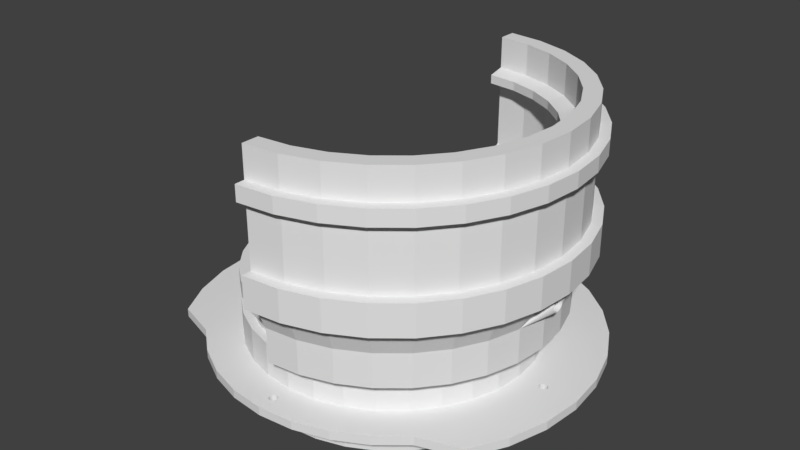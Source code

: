 # Source: tube-mount-disk.blend  (saved by Blender 2.77.0; exported with 4.5.12 LTS)
import bpy
from mathutils import Matrix  # noqa: F401  (used for matrix-valued properties, if any)

bpy.ops.wm.read_factory_settings(use_empty=True)
scene = bpy.context.scene
scene.name = 'Scene'

# ---- collections
col_collection_1 = bpy.data.collections.new('Collection 1'); scene.collection.children.link(col_collection_1)

# ---- world
world_world = bpy.data.worlds.new('World'); scene.world = world_world
world_world.color = (0.05088, 0.05088, 0.05088)
world_world.use_sun_shadow = False
world_world.sun_shadow_jitter_overblur = 0.0
world_world.cycles.sampling_method = 'MANUAL'

# ---- meshes
me_circle_001 = bpy.data.meshes.new('Circle.001')
me_circle_001.from_pydata([(0.0, 2.022, 1.125), (6.588e-07, -2.022, 1.125), (0.3944, -1.983, 1.125), (0.7737, -1.868, 1.125), (1.123, -1.681, 1.125), (1.43, -1.43, 1.125), (1.681, -1.123, 1.125), (1.868, -0.7737, 1.125), (1.983, -0.3944, 1.125), (2.022, 1.952e-06, 1.125), (1.983, 0.3944, 1.125), (1.868, 0.7737, 1.125), (1.681, 1.123, 1.125), (1.43, 1.43, 1.125), (1.123, 1.681, 1.125), (0.7737, 1.868, 1.125), (0.3944, 1.983, 1.125), (0.0, 2.446, 1.125), (7.969e-07, -2.446, 1.125), (0.4771, -2.399, 1.125), (0.936, -2.26, 1.125), (1.359, -2.034, 1.125), (1.729, -1.729, 1.125), (2.034, -1.359, 1.125), (2.26, -0.936, 1.125), (2.399, -0.4771, 1.125), (2.446, 2.362e-06, 1.125), (2.399, 0.4772, 1.125), (2.26, 0.936, 1.125), (2.034, 1.359, 1.125), (1.729, 1.729, 1.125), (1.359, 2.034, 1.125), (0.936, 2.26, 1.125), (0.4771, 2.399, 1.125), (0.4238, 2.13, 1.125), (0.0, 2.172, 1.125), (0.8312, -2.007, 1.125), (1.207, -1.806, 1.125), (1.536, -1.536, 1.125), (1.806, -1.207, 1.125), (2.007, -0.8312, 1.125), (2.13, -0.4238, 1.125), (2.172, 2.097e-06, 1.125), (2.13, 0.4238, 1.125), (2.007, 0.8312, 1.125), (1.806, 1.207, 1.125), (1.536, 1.536, 1.125), (1.207, 1.806, 1.125), (7.078e-07, -2.172, 1.125), (0.8312, 2.007, 1.125), (0.4238, -2.13, 1.125), (0.0, 2.022, 0.9447), (6.588e-07, -2.022, 0.9447), (0.3944, -1.983, 0.9447), (0.7737, -1.868, 0.9447), (1.123, -1.681, 0.9447), (1.43, -1.43, 0.9447), (1.681, -1.123, 0.9447), (1.868, -0.7737, 0.9447), (1.983, -0.3944, 0.9447), (2.022, 1.952e-06, 0.9447), (1.983, 0.3944, 0.9447), (1.868, 0.7737, 0.9447), (1.681, 1.123, 0.9447), (1.43, 1.43, 0.9447), (1.123, 1.681, 0.9447), (0.7737, 1.868, 0.9447), (0.3944, 1.983, 0.9447), (0.0, 2.446, 0.9447), (7.969e-07, -2.446, 0.9447), (0.4771, -2.399, 0.9447), (0.936, -2.26, 0.9447), (1.359, -2.034, 0.9447), (1.729, -1.729, 0.9447), (2.034, -1.359, 0.9447), (2.26, -0.936, 0.9447), (2.399, -0.4771, 0.9447), (2.446, 2.362e-06, 0.9447), (2.399, 0.4772, 0.9447), (2.26, 0.936, 0.9447), (2.034, 1.359, 0.9447), (1.729, 1.729, 0.9447), (1.359, 2.034, 0.9447), (0.936, 2.26, 0.9447), (0.4771, 2.399, 0.9447), (0.4146, 2.084, 0.9447), (0.0, 2.125, 0.9447), (0.8132, -1.963, 0.9447), (1.181, -1.767, 0.9447), (1.503, -1.503, 0.9447), (1.767, -1.181, 0.9447), (1.963, -0.8132, 0.9447), (2.084, -0.4146, 0.9447), (2.125, 2.052e-06, 0.9447), (2.084, 0.4146, 0.9447), (1.963, 0.8132, 0.9447), (1.767, 1.181, 0.9447), (1.503, 1.503, 0.9447), (1.181, 1.767, 0.9447), (6.924e-07, -2.125, 0.9447), (0.8132, 1.963, 0.9447), (0.4146, -2.084, 0.9447), (0.0, 2.446, 1.445), (7.969e-07, -2.446, 1.445), (0.4771, -2.399, 1.445), (0.936, -2.26, 1.445), (1.359, -2.034, 1.445), (1.729, -1.729, 1.445), (2.034, -1.359, 1.445), (2.26, -0.936, 1.445), (2.399, -0.4771, 1.445), (2.446, 2.362e-06, 1.445), (2.399, 0.4772, 1.445), (2.26, 0.936, 1.445), (2.034, 1.359, 1.445), (1.729, 1.729, 1.445), (1.359, 2.034, 1.445), (0.936, 2.26, 1.445), (0.4771, 2.399, 1.445), (0.4238, 2.13, 1.445), (0.0, 2.172, 1.445), (0.8312, -2.007, 1.445), (1.207, -1.806, 1.445), (1.536, -1.536, 1.445), (1.806, -1.207, 1.445), (2.007, -0.8312, 1.445), (2.13, -0.4238, 1.445), (2.172, 2.097e-06, 1.445), (2.13, 0.4238, 1.445), (2.007, 0.8312, 1.445), (1.806, 1.207, 1.445), (1.536, 1.536, 1.445), (1.207, 1.806, 1.445), (7.078e-07, -2.172, 1.445), (0.8312, 2.007, 1.445), (0.4238, -2.13, 1.445), (0.0, 2.625, 1.862), (8.553e-07, -2.625, 1.862), (0.5121, -2.575, 1.862), (1.005, -2.425, 1.862), (1.458, -2.183, 1.862), (1.856, -1.856, 1.862), (2.183, -1.458, 1.862), (2.425, -1.005, 1.862), (2.575, -0.5121, 1.862), (2.625, 2.535e-06, 1.862), (2.575, 0.5121, 1.862), (2.425, 1.005, 1.862), (2.183, 1.458, 1.862), (1.856, 1.856, 1.862), (1.458, 2.183, 1.862), (1.005, 2.425, 1.862), (0.5121, 2.575, 1.862), (0.3658, 1.839, 1.445), (-2.104e-08, 1.875, 1.445), (0.7175, -1.732, 1.445), (1.042, -1.559, 1.445), (1.326, -1.326, 1.445), (1.559, -1.042, 1.445), (1.732, -0.7175, 1.445), (1.839, -0.3658, 1.445), (1.875, 1.886e-06, 1.445), (1.839, 0.3658, 1.445), (1.732, 0.7175, 1.445), (1.559, 1.042, 1.445), (1.326, 1.326, 1.445), (1.042, 1.559, 1.445), (5.899e-07, -1.875, 1.445), (0.7175, 1.732, 1.445), (0.3658, -1.839, 1.445), (0.3658, 1.839, 1.862), (-2.104e-08, 1.875, 1.862), (0.7175, -1.732, 1.862), (1.042, -1.559, 1.862), (1.326, -1.326, 1.862), (1.559, -1.042, 1.862), (1.732, -0.7175, 1.862), (1.839, -0.3658, 1.862), (1.875, 1.886e-06, 1.862), (1.839, 0.3658, 1.862), (1.732, 0.7175, 1.862), (1.559, 1.042, 1.862), (1.326, 1.326, 1.862), (1.042, 1.559, 1.862), (5.899e-07, -1.875, 1.862), (0.7175, 1.732, 1.862), (0.3658, -1.839, 1.862), (0.4633, 2.329, 2.324), (1.408e-08, 2.375, 2.324), (0.9089, -2.194, 2.324), (1.319, -1.975, 2.324), (1.679, -1.679, 2.324), (1.975, -1.319, 2.324), (2.194, -0.9089, 2.324), (2.329, -0.4633, 2.324), (2.375, 2.218e-06, 2.324), (2.329, 0.4633, 2.324), (2.194, 0.9089, 2.324), (1.975, 1.319, 2.324), (1.679, 1.679, 2.324), (1.319, 1.975, 2.324), (7.88e-07, -2.375, 2.324), (0.9089, 2.194, 2.324), (0.4633, -2.329, 2.324), (0.0, 2.625, 2.324), (8.553e-07, -2.625, 2.324), (0.5121, -2.575, 2.324), (1.005, -2.425, 2.324), (1.458, -2.183, 2.324), (1.856, -1.856, 2.324), (2.183, -1.458, 2.324), (2.425, -1.005, 2.324), (2.575, -0.5121, 2.324), (2.625, 2.535e-06, 2.324), (2.575, 0.5121, 2.324), (2.425, 1.005, 2.324), (2.183, 1.458, 2.324), (1.856, 1.856, 2.324), (1.458, 2.183, 2.324), (1.005, 2.425, 2.324), (0.5121, 2.575, 2.324), (0.4633, 2.329, 3.273), (1.408e-08, 2.375, 3.273), (0.9089, -2.194, 3.273), (1.319, -1.975, 3.273), (1.679, -1.679, 3.273), (1.975, -1.319, 3.273), (2.194, -0.9089, 3.273), (2.329, -0.4633, 3.273), (2.375, 2.218e-06, 3.273), (2.329, 0.4633, 3.273), (2.194, 0.9089, 3.273), (1.975, 1.319, 3.273), (1.679, 1.679, 3.273), (1.319, 1.975, 3.273), (7.88e-07, -2.375, 3.273), (0.9089, 2.194, 3.273), (0.4633, -2.329, 3.273), (0.0, 2.625, 3.273), (8.345e-07, -2.625, 3.273), (0.5121, -2.575, 3.273), (1.005, -2.425, 3.273), (1.458, -2.183, 3.273), (1.856, -1.856, 3.273), (2.183, -1.458, 3.273), (2.425, -1.005, 3.273), (2.575, -0.5121, 3.273), (2.625, 2.535e-06, 3.273), (2.575, 0.5121, 3.273), (2.425, 1.005, 3.273), (2.183, 1.458, 3.273), (1.856, 1.856, 3.273), (1.458, 2.183, 3.273), (1.005, 2.425, 3.273), (0.5121, 2.575, 3.273), (0.4633, 2.329, 3.5), (1.408e-08, 2.375, 3.5), (0.9089, -2.194, 3.5), (1.319, -1.975, 3.5), (1.679, -1.679, 3.5), (1.975, -1.319, 3.5), (2.194, -0.9089, 3.5), (2.329, -0.4633, 3.5), (2.375, 2.218e-06, 3.5), (2.329, 0.4633, 3.5), (2.194, 0.9089, 3.5), (1.975, 1.319, 3.5), (1.679, 1.679, 3.5), (1.319, 1.975, 3.5), (7.88e-07, -2.375, 3.5), (0.9089, 2.194, 3.5), (0.4633, -2.329, 3.5), (0.0, 2.625, 3.5), (8.345e-07, -2.625, 3.5), (0.5121, -2.575, 3.5), (1.005, -2.425, 3.5), (1.458, -2.183, 3.5), (1.856, -1.856, 3.5), (2.183, -1.458, 3.5), (2.425, -1.005, 3.5), (2.575, -0.5121, 3.5), (2.625, 2.535e-06, 3.5), (2.575, 0.5121, 3.5), (2.425, 1.005, 3.5), (2.183, 1.458, 3.5), (1.856, 1.856, 3.5), (1.458, 2.183, 3.5), (1.005, 2.425, 3.5), (0.5121, 2.575, 3.5), (0.4633, 2.329, 3.949), (1.408e-08, 2.375, 3.949), (0.9089, -2.194, 3.949), (1.319, -1.975, 3.949), (1.679, -1.679, 3.949), (1.975, -1.319, 3.949), (2.194, -0.9089, 3.949), (2.329, -0.4633, 3.949), (2.375, 2.218e-06, 3.949), (2.329, 0.4633, 3.949), (2.194, 0.9089, 3.949), (1.975, 1.319, 3.949), (1.679, 1.679, 3.949), (1.319, 1.975, 3.949), (7.88e-07, -2.375, 3.949), (0.9089, 2.194, 3.949), (0.4633, -2.329, 3.949), (8.553e-07, -2.625, 3.949), (0.5121, -2.575, 3.949), (1.005, -2.425, 3.949), (1.458, -2.183, 3.949), (1.856, -1.856, 3.949), (1.005, 2.425, 3.949), (1.458, 2.183, 3.949), (1.856, 1.856, 3.949), (2.183, 1.458, 3.949), (2.425, 1.005, 3.949), (2.575, 0.5121, 3.949), (2.625, 2.381e-06, 3.949), (2.575, -0.5121, 3.949), (2.425, -1.005, 3.949), (2.183, -1.458, 3.949), (3.488e-08, 2.625, 3.949), (0.5121, 2.575, 3.949), (0.418, 2.102, 3.324), (-2.802e-08, 2.143, 3.324), (0.82, -1.98, 3.324), (1.19, -1.782, 3.324), (1.515, -1.515, 3.324), (1.782, -1.19, 3.324), (1.98, -0.82, 3.324), (2.102, -0.418, 3.324), (2.143, 2.104e-06, 3.324), (2.102, 0.418, 3.324), (1.98, 0.82, 3.324), (1.782, 1.19, 3.324), (1.515, 1.515, 3.324), (1.19, 1.782, 3.324), (6.702e-07, -2.143, 3.324), (0.82, 1.98, 3.324), (0.418, -2.102, 3.324), (0.418, 2.102, 3.449), (-2.802e-08, 2.143, 3.449), (0.82, -1.98, 3.449), (1.19, -1.782, 3.449), (1.515, -1.515, 3.449), (1.782, -1.19, 3.449), (1.98, -0.82, 3.449), (2.102, -0.418, 3.449), (2.143, 2.104e-06, 3.449), (2.102, 0.418, 3.449), (1.98, 0.82, 3.449), (1.782, 1.19, 3.449), (1.515, 1.515, 3.449), (1.19, 1.782, 3.449), (6.702e-07, -2.143, 3.449), (0.82, 1.98, 3.449), (0.418, -2.102, 3.449), (8.216e-07, -2.5, 3.5), (8.216e-07, -2.5, 3.273), (0.2509, -2.226, 1.862), (8.216e-07, -2.5, 2.324), (2.452, 0.4877, 3.949), (2.5, 2.299e-06, 3.949), (1.389, 2.079, 3.949), (0.9567, 2.31, 3.949), (2.452, -0.4877, 3.949), (1.768, 1.768, 3.949), (2.31, -0.9567, 3.949), (2.079, -1.389, 3.949), (2.079, 1.389, 3.949), (2.448e-08, 2.5, 3.949), (2.31, 0.9567, 3.949), (0.4877, 2.452, 3.949), (8.216e-07, -2.5, 3.949), (1.768, -1.768, 3.949), (0.4877, -2.452, 3.949), (0.9567, -2.31, 3.949), (1.389, -2.079, 3.949), (7.041e-09, 2.5, 3.5), (7.041e-09, 2.5, 3.273), (7.041e-09, 2.5, 2.324), (-0.2399, 2.228, 1.862), (0.5404, -2.717, 1.862), (9.026e-07, -2.77, 1.862), (1.06, -2.559, 1.862), (1.539, -2.303, 1.862), (1.959, -1.959, 1.862), (2.303, -1.539, 1.862), (2.559, -1.06, 1.862), (2.717, -0.5404, 1.862), (2.77, 2.675e-06, 1.862), (2.717, 0.5404, 1.862), (2.559, 1.06, 1.862), (2.303, 1.539, 1.862), (1.959, 1.959, 1.862), (1.539, 2.303, 1.862), (1.06, 2.559, 1.862), (0.5404, 2.717, 1.862), (0.0, 2.77, 1.862), (0.5404, -2.717, 2.324), (9.026e-07, -2.77, 2.324), (1.06, -2.559, 2.324), (1.539, -2.303, 2.324), (1.959, -1.959, 2.324), (2.303, -1.539, 2.324), (2.559, -1.06, 2.324), (2.717, -0.5404, 2.324), (2.77, 2.675e-06, 2.324), (2.717, 0.5404, 2.324), (2.559, 1.06, 2.324), (2.303, 1.539, 2.324), (1.959, 1.959, 2.324), (1.539, 2.303, 2.324), (1.06, 2.559, 2.324), (0.5404, 2.717, 2.324), (0.0, 2.77, 2.324), (0.5404, -2.717, 3.273), (9.537e-07, -2.77, 3.273), (1.06, -2.559, 3.273), (1.539, -2.303, 3.273), (1.959, -1.959, 3.273), (2.303, -1.539, 3.273), (2.559, -1.06, 3.273), (2.717, -0.5404, 3.273), (2.77, 2.675e-06, 3.273), (2.717, 0.5404, 3.273), (2.559, 1.06, 3.273), (2.303, 1.539, 3.273), (1.959, 1.959, 3.273), (1.539, 2.303, 3.273), (1.06, 2.559, 3.273), (0.5404, 2.717, 3.273), (0.0, 2.77, 3.273), (0.5404, -2.717, 3.5), (9.537e-07, -2.77, 3.5), (1.06, -2.559, 3.5), (1.539, -2.303, 3.5), (1.959, -1.959, 3.5), (2.303, -1.539, 3.5), (2.559, -1.06, 3.5), (2.717, -0.5404, 3.5), (2.77, 2.675e-06, 3.5), (2.717, 0.5404, 3.5), (2.559, 1.06, 3.5), (2.303, 1.539, 3.5), (1.959, 1.959, 3.5), (1.539, 2.303, 3.5), (1.06, 2.559, 3.5), (0.5404, 2.717, 3.5), (0.0, 2.77, 3.5), (1.875, 1.886e-06, 1.752), (1.875, 1.886e-06, 1.553), (2.625, 0.09933, 1.652), (2.625, 0.09177, 1.614), (2.625, 0.01938, 1.75), (2.625, 0.09742, 1.672), (1.873, -0.01937, 1.555), (1.871, -0.03801, 1.561), (1.87, -0.05518, 1.57), (1.868, -0.07023, 1.582), (1.867, -0.08258, 1.597), (1.866, -0.09176, 1.614), (1.865, -0.09741, 1.633), (1.865, -0.09932, 1.652), (1.865, -0.09741, 1.672), (1.866, -0.09176, 1.69), (1.867, -0.08258, 1.708), (1.868, -0.07023, 1.723), (1.87, -0.05518, 1.735), (1.871, -0.03801, 1.744), (1.873, -0.01937, 1.75), (2.625, -0.01937, 1.555), (1.865, 0.09933, 1.652), (1.865, 0.09742, 1.633), (1.866, 0.09177, 1.614), (1.867, 0.08259, 1.597), (1.868, 0.07024, 1.582), (1.87, 0.05518, 1.57), (1.871, 0.03801, 1.561), (1.873, 0.01938, 1.555), (1.873, 0.01938, 1.75), (1.871, 0.03801, 1.744), (1.87, 0.05518, 1.735), (1.868, 0.07024, 1.723), (1.867, 0.08259, 1.708), (1.866, 0.09177, 1.69), (1.865, 0.09742, 1.672), (2.625, 1.886e-06, 1.752), (2.625, 1.886e-06, 1.553), (2.625, -0.03801, 1.561), (2.625, -0.05518, 1.57), (2.625, -0.07023, 1.582), (2.625, -0.08258, 1.597), (2.625, -0.09176, 1.614), (2.625, -0.09741, 1.633), (2.625, -0.09932, 1.652), (2.625, -0.09741, 1.672), (2.625, -0.09176, 1.69), (2.625, -0.08258, 1.708), (2.625, -0.07023, 1.723), (2.625, -0.05518, 1.735), (2.625, -0.03801, 1.744), (2.625, -0.01937, 1.75), (2.625, 0.09742, 1.633), (2.625, 0.08259, 1.597), (2.625, 0.07024, 1.582), (2.625, 0.05518, 1.57), (2.625, 0.03801, 1.561), (2.625, 0.01938, 1.555), (2.625, 0.03801, 1.744), (2.625, 0.05518, 1.735), (2.625, 0.07024, 1.723), (2.625, 0.08259, 1.708), (2.625, 0.09177, 1.69)], [], [(46, 131, 132, 47), (28, 113, 112, 27), (27, 112, 111, 26), (26, 111, 110, 25), (47, 132, 134, 49), (34, 119, 120, 35), (25, 110, 109, 24), (48, 133, 135, 50), (36, 121, 122, 37), (24, 109, 108, 23), (23, 108, 107, 22), (49, 134, 119, 34), (37, 122, 123, 38), (22, 107, 106, 21), (50, 135, 121, 36), (21, 106, 105, 20), (38, 123, 124, 39), (20, 105, 104, 19), (19, 104, 103, 18), (39, 124, 125, 40), (40, 125, 126, 41), (3, 2, 50, 36), (16, 15, 49, 34), (2, 1, 48, 50), (15, 14, 47, 49), (14, 13, 46, 47), (13, 12, 45, 46), (12, 11, 44, 45), (11, 10, 43, 44), (10, 9, 42, 43), (9, 8, 41, 42), (8, 7, 40, 41), (7, 6, 39, 40), (6, 5, 38, 39), (5, 4, 37, 38), (4, 3, 36, 37), (0, 16, 34, 35), (86, 68, 84, 85), (88, 72, 71, 87), (89, 73, 72, 88), (90, 74, 73, 89), (91, 75, 74, 90), (92, 76, 75, 91), (93, 77, 76, 92), (94, 78, 77, 93), (95, 79, 78, 94), (96, 80, 79, 95), (97, 81, 80, 96), (98, 82, 81, 97), (100, 83, 82, 98), (101, 70, 69, 99), (85, 84, 83, 100), (87, 71, 70, 101), (54, 87, 101, 53), (67, 85, 100, 66), (53, 101, 99, 52), (66, 100, 98, 65), (65, 98, 97, 64), (64, 97, 96, 63), (63, 96, 95, 62), (62, 95, 94, 61), (61, 94, 93, 60), (60, 93, 92, 59), (59, 92, 91, 58), (58, 91, 90, 57), (57, 90, 89, 56), (56, 89, 88, 55), (55, 88, 87, 54), (51, 86, 85, 67), (5, 56, 55, 4), (6, 57, 56, 5), (7, 58, 57, 6), (18, 69, 70, 19), (8, 59, 58, 7), (19, 70, 71, 20), (9, 60, 59, 8), (20, 71, 72, 21), (10, 61, 60, 9), (21, 72, 73, 22), (11, 62, 61, 10), (22, 73, 74, 23), (12, 63, 62, 11), (23, 74, 75, 24), (13, 64, 63, 12), (24, 75, 76, 25), (14, 65, 64, 13), (25, 76, 77, 26), (15, 66, 65, 14), (26, 77, 78, 27), (16, 67, 66, 15), (27, 78, 79, 28), (0, 51, 67, 16), (28, 79, 80, 29), (29, 80, 81, 30), (30, 81, 82, 31), (31, 82, 83, 32), (32, 83, 84, 33), (33, 84, 68, 17), (2, 53, 52, 1), (3, 54, 53, 2), (4, 55, 54, 3), (29, 114, 113, 28), (30, 115, 114, 29), (31, 116, 115, 30), (45, 130, 131, 46), (32, 117, 116, 31), (33, 118, 117, 32), (17, 102, 118, 33), (44, 129, 130, 45), (43, 128, 129, 44), (42, 127, 128, 43), (41, 126, 127, 42), (112, 146, 145, 487, 454, 509, 510, 511, 512, 513, 455, 452, 503, 453, 504, 505, 506, 507, 508, 488, 111), (113, 147, 146, 112), (114, 148, 147, 113), (115, 149, 148, 114), (116, 150, 149, 115), (117, 151, 150, 116), (118, 152, 151, 117), (105, 139, 138, 104), (102, 136, 152, 118), (106, 140, 139, 105), (48, 18, 103, 133), (107, 141, 140, 106), (108, 142, 141, 107), (109, 143, 142, 108), (110, 144, 143, 109), (111, 488, 471, 489, 490, 491, 492, 493, 494, 495, 496, 497, 498, 499, 500, 501, 502, 487, 145, 144, 110), (1, 52, 99, 48), (69, 18, 48, 99), (124, 123, 157, 158), (129, 163, 164, 130), (121, 135, 169, 155), (123, 122, 156, 157), (119, 134, 168, 153), (128, 162, 163, 129), (122, 121, 155, 156), (135, 133, 167, 169), (120, 119, 153, 154), (127, 161, 162, 128), (134, 132, 166, 168), (126, 160, 161, 127), (132, 131, 165, 166), (126, 125, 159, 160), (125, 124, 158, 159), (130, 164, 165, 131), (166, 165, 182, 183), (160, 159, 176, 177), (159, 158, 175, 176), (164, 181, 182, 165), (158, 157, 174, 175), (163, 180, 181, 164), (155, 169, 186, 172), (157, 156, 173, 174), (153, 168, 185, 170), (162, 179, 180, 163), (156, 155, 172, 173), (169, 167, 184, 186), (154, 153, 170, 171), (161, 451, 479, 478, 477, 476, 475, 474, 473, 472, 486, 485, 484, 483, 482, 481, 480, 450, 178, 179, 162), (168, 166, 183, 185), (160, 177, 178, 450, 470, 469, 468, 467, 466, 465, 464, 463, 462, 461, 460, 459, 458, 457, 456, 451, 161), (176, 175, 192, 193), (181, 198, 199, 182), (175, 174, 191, 192), (180, 197, 198, 181), (172, 186, 203, 189), (174, 173, 190, 191), (170, 185, 202, 187), (179, 196, 197, 180), (173, 172, 189, 190), (186, 184, 201, 203), (171, 170, 187, 188), (178, 195, 196, 179), (185, 183, 200, 202), (177, 194, 195, 178), (183, 182, 199, 200), (177, 176, 193, 194), (136, 204, 415, 398), (247, 248, 425, 424), (210, 209, 403, 404), (142, 143, 388, 387), (273, 239, 417, 434), (246, 247, 424, 423), (209, 208, 402, 403), (141, 142, 387, 386), (238, 272, 449, 432), (245, 246, 423, 422), (208, 207, 401, 402), (140, 141, 386, 385), (205, 137, 383, 400), (244, 245, 422, 421), (207, 206, 399, 401), (139, 140, 385, 384), (217, 251, 250, 216), (218, 252, 251, 217), (197, 231, 232, 198), (219, 253, 252, 218), (220, 254, 253, 219), (196, 230, 231, 197), (204, 238, 254, 220), (195, 229, 230, 196), (194, 228, 229, 195), (194, 193, 227, 228), (193, 192, 226, 227), (192, 191, 225, 226), (189, 203, 237, 223), (206, 240, 239, 205), (191, 190, 224, 225), (187, 202, 236, 221), (207, 241, 240, 206), (208, 242, 241, 207), (190, 189, 223, 224), (203, 201, 235, 237), (209, 243, 242, 208), (188, 187, 221, 222), (202, 200, 234, 236), (210, 244, 243, 209), (211, 245, 244, 210), (212, 246, 245, 211), (200, 199, 233, 234), (213, 247, 246, 212), (214, 248, 247, 213), (215, 249, 248, 214), (198, 232, 233, 199), (216, 250, 249, 215), (257, 258, 343, 342), (226, 225, 327, 328), (270, 255, 340, 355), (258, 259, 344, 343), (243, 244, 421, 420), (271, 257, 342, 356), (206, 205, 400, 399), (227, 226, 328, 329), (138, 139, 384, 382), (242, 243, 420, 419), (137, 138, 382, 383), (259, 260, 345, 344), (272, 288, 448, 449), (228, 227, 329, 330), (241, 242, 419, 418), (260, 261, 346, 345), (288, 287, 447, 448), (228, 330, 331, 229), (240, 241, 418, 416), (261, 262, 347, 346), (287, 286, 446, 447), (229, 331, 332, 230), (239, 240, 416, 417), (286, 285, 445, 446), (263, 348, 347, 262), (285, 284, 444, 445), (230, 332, 333, 231), (284, 283, 443, 444), (283, 282, 442, 443), (264, 349, 348, 263), (282, 281, 441, 442), (231, 333, 334, 232), (263, 297, 298, 264), (262, 296, 297, 263), (274, 307, 306, 273), (262, 261, 295, 296), (275, 308, 307, 274), (276, 309, 308, 275), (261, 260, 294, 295), (277, 310, 309, 276), (278, 320, 310, 277), (260, 259, 293, 294), (279, 319, 320, 278), (257, 271, 305, 291), (280, 318, 319, 279), (259, 258, 292, 293), (255, 270, 304, 289), (281, 317, 318, 280), (282, 316, 317, 281), (258, 257, 291, 292), (271, 269, 303, 305), (283, 315, 316, 282), (256, 255, 289, 290), (270, 268, 302, 304), (284, 314, 315, 283), (285, 313, 314, 284), (286, 312, 313, 285), (268, 267, 301, 302), (287, 311, 312, 286), (288, 322, 311, 287), (272, 321, 322, 288), (266, 300, 301, 267), (265, 299, 300, 266), (264, 298, 299, 265), (333, 350, 351, 334), (332, 349, 350, 333), (331, 348, 349, 332), (330, 347, 348, 331), (330, 329, 346, 347), (329, 328, 345, 346), (328, 327, 344, 345), (325, 339, 356, 342), (327, 326, 343, 344), (323, 338, 355, 340), (373, 303, 269, 357), (326, 325, 342, 343), (339, 337, 354, 356), (324, 323, 340, 341), (338, 336, 353, 355), (269, 354, 337, 235), (358, 357, 269, 235), (336, 335, 352, 353), (359, 137, 205, 360), (334, 351, 352, 335), (358, 235, 201, 360), (223, 237, 339, 325), (269, 271, 356, 354), (255, 256, 341, 340), (225, 224, 326, 327), (221, 236, 338, 323), (268, 270, 355, 353), (224, 223, 325, 326), (237, 235, 337, 339), (222, 221, 323, 324), (236, 234, 336, 338), (267, 268, 353, 352), (267, 352, 351, 266), (234, 233, 335, 336), (232, 334, 335, 233), (266, 351, 350, 265), (265, 350, 349, 264), (362, 317, 316, 361), (364, 363, 312, 311), (365, 318, 317, 362), (363, 366, 313, 312), (365, 367, 319, 318), (367, 368, 320, 319), (369, 314, 313, 366), (368, 374, 310, 320), (371, 315, 314, 369), (376, 375, 307, 308), (374, 377, 309, 310), (372, 364, 311, 322), (361, 316, 315, 371), (377, 376, 308, 309), (375, 373, 306, 307), (370, 372, 322, 321), (104, 138, 137, 103), (370, 321, 272, 378), (324, 341, 256, 222), (379, 222, 256, 378), (379, 238, 204, 380), (380, 204, 136, 381), (120, 102, 17, 35), (68, 86, 35, 17), (0, 35, 86, 51), (188, 380, 381, 171), (222, 379, 380, 188), (238, 379, 378, 272), (290, 370, 378, 256), (290, 289, 372, 370), (305, 303, 373, 375), (292, 291, 376, 377), (298, 361, 371, 299), (289, 304, 364, 372), (293, 292, 377, 374), (291, 305, 375, 376), (299, 371, 369, 300), (294, 293, 374, 368), (300, 369, 366, 301), (295, 294, 368, 367), (296, 295, 367, 365), (302, 301, 366, 363), (296, 365, 362, 297), (304, 302, 363, 364), (297, 362, 361, 298), (239, 358, 360, 205), (184, 359, 360, 201), (239, 273, 357, 358), (306, 373, 357, 273), (102, 120, 381, 136), (120, 154, 171, 381), (133, 359, 184, 167), (103, 137, 359, 133), (385, 402, 401, 384), (386, 403, 402, 385), (387, 404, 403, 386), (388, 405, 404, 387), (389, 406, 405, 388), (390, 407, 406, 389), (391, 408, 407, 390), (392, 409, 408, 391), (393, 410, 409, 392), (394, 411, 410, 393), (395, 412, 411, 394), (396, 413, 412, 395), (382, 399, 400, 383), (397, 414, 413, 396), (384, 401, 399, 382), (398, 415, 414, 397), (416, 433, 434, 417), (418, 435, 433, 416), (419, 436, 435, 418), (420, 437, 436, 419), (421, 438, 437, 420), (422, 439, 438, 421), (423, 440, 439, 422), (424, 441, 440, 423), (425, 442, 441, 424), (426, 443, 442, 425), (427, 444, 443, 426), (428, 445, 444, 427), (429, 446, 445, 428), (430, 447, 446, 429), (431, 448, 447, 430), (432, 449, 448, 431), (143, 144, 389, 388), (211, 210, 404, 405), (248, 249, 426, 425), (212, 211, 405, 406), (144, 145, 390, 389), (249, 250, 427, 426), (213, 212, 406, 407), (145, 146, 391, 390), (250, 251, 428, 427), (214, 213, 407, 408), (146, 147, 392, 391), (251, 252, 429, 428), (147, 148, 393, 392), (215, 214, 408, 409), (252, 253, 430, 429), (148, 149, 394, 393), (216, 215, 409, 410), (274, 273, 434, 433), (253, 254, 431, 430), (149, 150, 395, 394), (217, 216, 410, 411), (275, 274, 433, 435), (254, 238, 432, 431), (150, 151, 396, 395), (218, 217, 411, 412), (276, 275, 435, 436), (151, 152, 397, 396), (219, 218, 412, 413), (277, 276, 436, 437), (152, 136, 398, 397), (220, 219, 413, 414), (278, 277, 437, 438), (204, 220, 414, 415), (279, 278, 438, 439), (280, 279, 439, 440), (281, 280, 440, 441), (482, 483, 511, 510), (457, 458, 490, 489), (481, 482, 510, 509), (470, 450, 487, 502), (458, 459, 491, 490), (483, 484, 512, 511), (459, 460, 492, 491), (484, 485, 513, 512), (460, 461, 493, 492), (472, 473, 503, 452), (485, 486, 455, 513), (461, 462, 494, 493), (473, 474, 453, 503), (486, 472, 452, 455), (462, 463, 495, 494), (474, 475, 504, 453), (463, 464, 496, 495), (475, 476, 505, 504), (464, 465, 497, 496), (476, 477, 506, 505), (465, 466, 498, 497), (477, 478, 507, 506), (466, 467, 499, 498), (478, 479, 508, 507), (467, 468, 500, 499), (479, 451, 488, 508), (468, 469, 501, 500), (450, 480, 454, 487), (451, 456, 471, 488), (469, 470, 502, 501), (480, 481, 509, 454), (456, 457, 489, 471)])
me_circle_001.use_remesh_preserve_volume = False
me_circle_001.use_remesh_preserve_attributes = False
me_circle_001.use_mirror_vertex_groups = False
me_circle_001.update()
me_circle = bpy.data.meshes.new('Circle')
me_circle.from_pydata([(1.262e-07, 2.125, -0.25), (-0.4146, 2.084, -0.25), (-0.8132, 1.963, -0.25), (-1.181, 1.767, -0.25), (-1.503, 1.503, -0.25), (-1.767, 1.181, -0.25), (-1.963, 0.8132, -0.25), (-2.084, 0.4146, -0.25), (-2.125, -1.424e-07, -0.25), (-2.084, -0.4146, -0.25), (-1.963, -0.8132, -0.25), (-1.767, -1.181, -0.25), (-1.503, -1.503, -0.25), (-1.181, -1.767, -0.25), (-0.8132, -1.963, -0.25), (-0.4146, -2.084, -0.25), (8.186e-07, -2.125, -0.25), (0.4146, -2.084, -0.25), (0.8132, -1.963, -0.25), (1.181, -1.767, -0.25), (1.503, -1.503, -0.25), (1.767, -1.181, -0.25), (1.963, -0.8132, -0.25), (2.084, -0.4146, -0.25), (2.125, 1.749e-06, -0.25), (2.084, 0.4146, -0.25), (1.963, 0.8132, -0.25), (1.767, 1.181, -0.25), (1.503, 1.503, -0.25), (1.181, 1.767, -0.25), (0.8132, 1.963, -0.25), (0.4146, 2.084, -0.25), (1.101e-07, 1.875, -0.25), (-0.3658, 1.839, -0.25), (-0.7175, 1.732, -0.25), (-1.042, 1.559, -0.25), (-1.326, 1.326, -0.25), (-1.559, 1.042, -0.25), (-1.732, 0.7175, -0.25), (-1.839, 0.3658, -0.25), (-1.875, -1.165e-07, -0.25), (-1.839, -0.3658, -0.25), (-1.732, -0.7175, -0.25), (-1.559, -1.042, -0.25), (-1.326, -1.326, -0.25), (-1.042, -1.559, -0.25), (-0.7175, -1.732, -0.25), (-0.3658, -1.839, -0.25), (7.211e-07, -1.875, -0.25), (0.3658, -1.839, -0.25), (0.7175, -1.732, -0.25), (1.042, -1.559, -0.25), (1.326, -1.326, -0.25), (1.559, -1.042, -0.25), (1.732, -0.7175, -0.25), (1.839, -0.3658, -0.25), (1.875, 1.552e-06, -0.25), (1.839, 0.3658, -0.25), (1.732, 0.7175, -0.25), (1.559, 1.042, -0.25), (1.326, 1.326, -0.25), (1.042, 1.559, -0.25), (0.7175, 1.732, -0.25), (0.3658, 1.839, -0.25), (1.262e-07, 2.125, 0.25), (-0.4146, 2.084, 0.25), (-0.8132, 1.963, 0.25), (-1.181, 1.767, 0.25), (-1.503, 1.503, 0.25), (-1.767, 1.181, 0.25), (-1.963, 0.8132, 0.25), (-2.084, 0.4146, 0.25), (-2.125, -1.424e-07, 0.25), (-2.084, -0.4146, 0.25), (-1.963, -0.8132, 0.25), (-1.767, -1.181, 0.25), (-1.503, -1.503, 0.25), (-1.181, -1.767, 0.25), (-0.8132, -1.963, 0.25), (-0.4146, -2.084, 0.25), (8.186e-07, -2.125, 0.25), (0.4146, -2.084, 0.25), (0.8132, -1.963, 0.25), (1.181, -1.767, 0.25), (1.503, -1.503, 0.25), (1.767, -1.181, 0.25), (1.963, -0.8132, 0.25), (2.084, -0.4146, 0.25), (2.125, 1.749e-06, 0.25), (2.084, 0.4146, 0.25), (1.963, 0.8132, 0.25), (1.767, 1.181, 0.25), (1.503, 1.503, 0.25), (1.181, 1.767, 0.25), (0.8132, 1.963, 0.25), (0.4146, 2.084, 0.25), (1.101e-07, 1.875, 0.25), (-0.3658, 1.839, 0.25), (-0.7175, 1.732, 0.25), (-1.042, 1.559, 0.25), (-1.326, 1.326, 0.25), (-1.559, 1.042, 0.25), (-1.732, 0.7175, 0.25), (-1.839, 0.3658, 0.25), (-1.875, -1.165e-07, 0.25), (-1.839, -0.3658, 0.25), (-1.732, -0.7175, 0.25), (-1.559, -1.042, 0.25), (-1.326, -1.326, 0.25), (-1.042, -1.559, 0.25), (-0.7175, -1.732, 0.25), (-0.3658, -1.839, 0.25), (7.211e-07, -1.875, 0.25), (0.3658, -1.839, 0.25), (0.7175, -1.732, 0.25), (1.042, -1.559, 0.25), (1.326, -1.326, 0.25), (1.559, -1.042, 0.25), (1.732, -0.7175, 0.25), (1.839, -0.3658, 0.25), (1.875, 1.552e-06, 0.25), (1.839, 0.3658, 0.25), (1.732, 0.7175, 0.25), (1.559, 1.042, 0.25), (1.326, 1.326, 0.25), (1.042, 1.559, 0.25), (0.7175, 1.732, 0.25), (0.3658, 1.839, 0.25), (1.275e-07, 2.125, 0.375), (-0.4146, 2.084, 0.375), (-0.8132, 1.963, 0.375), (-1.181, 1.767, 0.375), (-1.503, 1.503, 0.375), (-1.767, 1.181, 0.375), (-1.963, 0.8132, 0.375), (-2.084, 0.4146, 0.375), (-2.125, -1.521e-07, 0.375), (-2.084, -0.4146, 0.375), (-1.963, -0.8132, 0.375), (-1.767, -1.181, 0.375), (-1.503, -1.503, 0.375), (-1.181, -1.767, 0.375), (-0.8132, -1.963, 0.375), (-0.4146, -2.084, 0.375), (8.199e-07, -2.125, 0.375), (0.4146, -2.084, 0.375), (0.8132, -1.963, 0.375), (1.181, -1.767, 0.375), (1.503, -1.503, 0.375), (1.767, -1.181, 0.375), (1.963, -0.8132, 0.375), (2.084, -0.4146, 0.375), (2.125, 1.739e-06, 0.375), (2.084, 0.4146, 0.375), (1.963, 0.8132, 0.375), (1.767, 1.181, 0.375), (1.503, 1.503, 0.375), (1.181, 1.767, 0.375), (0.8132, 1.963, 0.375), (0.4146, 2.084, 0.375), (1.101e-07, 1.875, 0.375), (-0.3658, 1.839, 0.375), (-0.7175, 1.732, 0.375), (-1.042, 1.559, 0.375), (-1.326, 1.326, 0.375), (-1.559, 1.042, 0.375), (-1.732, 0.7175, 0.375), (-1.839, 0.3658, 0.375), (-1.875, -1.165e-07, 0.375), (-1.839, -0.3658, 0.375), (-1.732, -0.7175, 0.375), (-1.559, -1.042, 0.375), (-1.326, -1.326, 0.375), (-1.042, -1.559, 0.375), (-0.7175, -1.732, 0.375), (-0.3658, -1.839, 0.375), (7.211e-07, -1.875, 0.375), (0.3658, -1.839, 0.375), (0.7175, -1.732, 0.375), (1.042, -1.559, 0.375), (1.326, -1.326, 0.375), (1.559, -1.042, 0.375), (1.732, -0.7175, 0.375), (1.839, -0.3658, 0.375), (1.875, 1.552e-06, 0.375), (1.839, 0.3658, 0.375), (1.732, 0.7175, 0.375), (1.559, 1.042, 0.375), (1.326, 1.326, 0.375), (1.042, 1.559, 0.375), (0.7175, 1.732, 0.375), (0.3658, 1.839, 0.375), (2.179e-07, 3.0, 0.25), (-0.5853, 2.942, 0.25), (-1.148, 2.772, 0.25), (-1.667, 2.494, 0.25), (-2.121, 2.121, 0.25), (-2.494, 1.667, 0.25), (-2.772, 1.148, 0.25), (-2.942, 0.5853, 0.25), (-3.0, -3.509e-07, 0.25), (-2.942, -0.5853, 0.25), (-2.772, -1.148, 0.25), (-2.494, -1.667, 0.25), (-1.873, -1.873, 0.25), (-1.472, -2.202, 0.25), (-1.014, -2.447, 0.25), (-0.5168, -2.598, 0.25), (1.056e-06, -2.649, 0.25), (0.5168, -2.598, 0.25), (1.014, -2.447, 0.25), (1.472, -2.202, 0.25), (1.873, -1.873, 0.25), (2.494, -1.667, 0.25), (2.772, -1.148, 0.25), (2.942, -0.5853, 0.25), (3.0, 2.319e-06, 0.25), (2.942, 0.5853, 0.25), (2.772, 1.148, 0.25), (2.494, 1.667, 0.25), (2.121, 2.121, 0.25), (1.667, 2.494, 0.25), (1.148, 2.772, 0.25), (0.5853, 2.942, 0.25), (2.179e-07, 3.0, 0.375), (-0.5853, 2.942, 0.375), (-1.148, 2.772, 0.375), (-1.667, 2.494, 0.375), (-2.121, 2.121, 0.375), (-2.494, 1.667, 0.375), (-2.772, 1.148, 0.375), (-2.942, 0.5853, 0.375), (-3.0, -3.509e-07, 0.375), (-2.942, -0.5853, 0.375), (-2.772, -1.148, 0.375), (-2.494, -1.667, 0.375), (-1.873, -1.873, 0.375), (-1.472, -2.202, 0.375), (-1.014, -2.447, 0.375), (-0.5168, -2.598, 0.375), (1.056e-06, -2.649, 0.375), (0.5168, -2.598, 0.375), (1.014, -2.447, 0.375), (1.472, -2.202, 0.375), (1.873, -1.873, 0.375), (2.494, -1.667, 0.375), (2.772, -1.148, 0.375), (2.942, -0.5853, 0.375), (3.0, 2.319e-06, 0.375), (2.942, 0.5853, 0.375), (2.772, 1.148, 0.375), (2.494, 1.667, 0.375), (2.121, 2.121, 0.375), (1.667, 2.494, 0.375), (1.148, 2.772, 0.375), (0.5853, 2.942, 0.375), (1.275e-07, 2.125, 1.375), (-0.4146, 2.084, 1.375), (-0.8132, 1.963, 1.375), (-1.181, 1.767, 1.375), (-1.503, 1.503, 1.375), (-1.767, 1.181, 1.375), (-1.963, 0.8132, 1.375), (-2.084, 0.4146, 1.375), (-2.125, -1.521e-07, 1.375), (-2.084, -0.4146, 1.375), (-1.963, -0.8132, 1.375), (-1.767, -1.181, 1.375), (-1.503, -1.503, 1.375), (-1.181, -1.767, 1.375), (-0.8132, -1.963, 1.375), (-0.4146, -2.084, 1.375), (8.199e-07, -2.125, 1.375), (0.4146, -2.084, 1.375), (0.8132, -1.963, 1.375), (1.181, -1.767, 1.375), (1.503, -1.503, 1.375), (1.767, -1.181, 1.375), (1.963, -0.8132, 1.375), (2.084, -0.4146, 1.375), (2.125, 1.739e-06, 1.375), (2.084, 0.4146, 1.375), (1.963, 0.8132, 1.375), (1.767, 1.181, 1.375), (1.503, 1.503, 1.375), (1.181, 1.767, 1.375), (0.8132, 1.963, 1.375), (0.4146, 2.084, 1.375), (1.101e-07, 1.875, 1.375), (-0.3658, 1.839, 1.375), (-0.7175, 1.732, 1.375), (-1.042, 1.559, 1.375), (-1.326, 1.326, 1.375), (-1.559, 1.042, 1.375), (-1.732, 0.7175, 1.375), (-1.839, 0.3658, 1.375), (-1.875, -1.165e-07, 1.375), (-1.839, -0.3658, 1.375), (-1.732, -0.7175, 1.375), (-1.559, -1.042, 1.375), (-1.326, -1.326, 1.375), (-1.042, -1.559, 1.375), (-0.7175, -1.732, 1.375), (-0.3658, -1.839, 1.375), (7.211e-07, -1.875, 1.375), (0.3658, -1.839, 1.375), (0.7175, -1.732, 1.375), (1.042, -1.559, 1.375), (1.326, -1.326, 1.375), (1.559, -1.042, 1.375), (1.732, -0.7175, 1.375), (1.839, -0.3658, 1.375), (1.875, 1.552e-06, 1.375), (1.839, 0.3658, 1.375), (1.732, 0.7175, 1.375), (1.559, 1.042, 1.375), (1.326, 1.326, 1.375), (1.042, 1.559, 1.375), (0.7175, 1.732, 1.375), (0.3658, 1.839, 1.375), (-0.8132, -1.963, 1.125), (-1.181, -1.767, 1.125), (-1.503, -1.503, 1.125), (-1.767, -1.181, 1.125), (-1.963, -0.8132, 1.125), (-2.084, -0.4146, 1.125), (-2.125, -1.521e-07, 1.125), (-2.084, 0.4146, 1.125), (-1.963, 0.8132, 1.125), (1.275e-07, 2.125, 1.125), (-1.767, 1.181, 1.125), (-1.503, 1.503, 1.125), (0.4146, 2.084, 1.125), (0.8132, 1.963, 1.125), (-0.4146, -2.084, 1.125), (8.199e-07, -2.125, 1.125), (0.4146, -2.084, 1.125), (0.8132, -1.963, 1.125), (1.181, -1.767, 1.125), (1.503, -1.503, 1.125), (1.767, -1.181, 1.125), (1.963, -0.8132, 1.125), (2.084, -0.4146, 1.125), (2.125, 1.739e-06, 1.125), (2.084, 0.4146, 1.125), (1.963, 0.8132, 1.125), (1.767, 1.181, 1.125), (-0.4146, 2.084, 1.125), (1.503, 1.503, 1.125), (-0.8132, 1.963, 1.125), (1.181, 1.767, 1.125), (-1.181, 1.767, 1.125), (-0.8132, -1.963, 0.875), (-1.181, -1.767, 0.875), (-1.503, -1.503, 0.875), (-1.767, -1.181, 0.875), (-1.963, -0.8132, 0.875), (-2.084, -0.4146, 0.875), (-2.125, -1.521e-07, 0.875), (-2.084, 0.4146, 0.875), (-1.963, 0.8132, 0.875), (1.275e-07, 2.125, 0.875), (-1.767, 1.181, 0.875), (0.4146, 2.084, 0.875), (-0.4146, -2.084, 0.875), (8.199e-07, -2.125, 0.875), (0.4146, -2.084, 0.875), (0.8132, -1.963, 0.875), (1.181, -1.767, 0.875), (1.503, -1.503, 0.875), (1.767, -1.181, 0.875), (1.963, -0.8132, 0.875), (2.084, -0.4146, 0.875), (2.125, 1.739e-06, 0.875), (2.084, 0.4146, 0.875), (1.963, 0.8132, 0.875), (1.767, 1.181, 0.875), (-0.4146, 2.084, 0.875), (1.503, 1.503, 0.875), (-0.8132, 1.963, 0.875), (1.181, 1.767, 0.875), (-1.181, 1.767, 0.875), (-1.503, 1.503, 0.875), (0.8132, 1.963, 0.875), (-0.7654, -1.848, 1.125), (-1.111, -1.663, 1.125), (-1.414, -1.414, 1.125), (-1.663, -1.111, 1.125), (-1.848, -0.7654, 1.125), (-1.962, -0.3902, 1.125), (-2.0, -1.348e-07, 1.125), (-1.962, 0.3902, 1.125), (-1.848, 0.7654, 1.125), (1.161e-07, 2.0, 1.125), (-1.663, 1.111, 1.125), (-1.414, 1.414, 1.125), (0.3902, 1.962, 1.125), (0.7654, 1.848, 1.125), (-0.3902, -1.962, 1.125), (7.678e-07, -2.0, 1.125), (0.3902, -1.962, 1.125), (0.7654, -1.848, 1.125), (1.111, -1.663, 1.125), (1.414, -1.414, 1.125), (1.663, -1.111, 1.125), (1.848, -0.7654, 1.125), (1.962, -0.3902, 1.125), (2.0, 1.645e-06, 1.125), (1.962, 0.3902, 1.125), (1.848, 0.7654, 1.125), (1.663, 1.111, 1.125), (-0.3902, 1.962, 1.125), (1.414, 1.414, 1.125), (-0.7654, 1.848, 1.125), (1.111, 1.663, 1.125), (-1.111, 1.663, 1.125), (-0.7654, -1.848, 0.875), (-1.111, -1.663, 0.875), (-1.414, -1.414, 0.875), (-1.663, -1.111, 0.875), (-1.848, -0.7654, 0.875), (-1.962, -0.3902, 0.875), (-2.0, -1.348e-07, 0.875), (-1.962, 0.3902, 0.875), (-1.848, 0.7654, 0.875), (1.161e-07, 2.0, 0.875), (-1.663, 1.111, 0.875), (0.3902, 1.962, 0.875), (-0.3902, -1.962, 0.875), (7.678e-07, -2.0, 0.875), (0.3902, -1.962, 0.875), (0.7654, -1.848, 0.875), (1.111, -1.663, 0.875), (1.414, -1.414, 0.875), (1.663, -1.111, 0.875), (1.848, -0.7654, 0.875), (1.962, -0.3902, 0.875), (2.0, 1.645e-06, 0.875), (1.962, 0.3902, 0.875), (1.848, 0.7654, 0.875), (1.663, 1.111, 0.875), (-0.3902, 1.962, 0.875), (1.414, 1.414, 0.875), (-0.7654, 1.848, 0.875), (1.111, 1.663, 0.875), (-1.111, 1.663, 0.875), (-1.414, 1.414, 0.875), (0.7654, 1.848, 0.875), (1.614e-07, 2.438, 0.375), (1.74e-07, 2.562, 0.375), (1.01e-06, -2.453, 0.25), (9.564e-07, -2.328, 0.25), (9.556e-07, -2.328, 0.375), (1.009e-06, -2.453, 0.375), (2.562, 2.025e-06, 0.25), (2.438, 1.941e-06, 0.25), (2.438, 1.941e-06, 0.375), (2.562, 2.025e-06, 0.375), (1.621e-07, 2.438, 0.25), (1.745e-07, 2.562, 0.25), (-2.438, -2.289e-07, 0.375), (-2.562, -2.56e-07, 0.375), (0.01219, -2.329, 0.375), (0.02392, -2.332, 0.375), (0.03472, -2.338, 0.375), (0.04419, -2.346, 0.375), (0.05197, -2.355, 0.375), (0.05774, -2.366, 0.375), (0.0613, -2.378, 0.375), (0.0625, -2.39, 0.375), (0.0613, -2.402, 0.375), (0.05774, -2.414, 0.375), (0.05197, -2.425, 0.375), (0.04419, -2.434, 0.375), (0.03472, -2.442, 0.375), (0.02392, -2.448, 0.375), (0.01219, -2.451, 0.375), (-0.01219, -2.451, 0.375), (-0.02392, -2.448, 0.375), (-0.03472, -2.442, 0.375), (-0.04419, -2.434, 0.375), (-0.05197, -2.425, 0.375), (-0.05774, -2.414, 0.375), (-0.0613, -2.402, 0.375), (-0.0625, -2.39, 0.375), (-0.0613, -2.378, 0.375), (-0.05774, -2.366, 0.375), (-0.05197, -2.355, 0.375), (-0.04419, -2.346, 0.375), (-0.03472, -2.338, 0.375), (-0.02392, -2.332, 0.375), (-0.01219, -2.329, 0.375), (-0.01219, 2.439, 0.25), (-0.03472, 2.448, 0.25), (-0.05197, 2.465, 0.25), (-0.05774, 2.476, 0.25), (-0.0613, 2.488, 0.25), (-0.0625, 2.5, 0.25), (-0.05774, 2.524, 0.25), (-0.05197, 2.535, 0.25), (-0.02392, 2.558, 0.25), (-0.01219, 2.561, 0.25), (2.561, -0.01219, 0.375), (2.558, -0.02392, 0.375), (2.552, -0.03472, 0.375), (2.544, -0.04419, 0.375), (2.535, -0.05197, 0.375), (2.524, -0.05774, 0.375), (2.512, -0.0613, 0.375), (2.5, -0.0625, 0.375), (2.488, -0.0613, 0.375), (2.476, -0.05774, 0.375), (2.465, -0.05197, 0.375), (2.456, -0.04419, 0.375), (2.448, -0.03472, 0.375), (2.442, -0.02392, 0.375), (2.439, -0.01219, 0.375), (0.01219, -2.329, 0.25), (0.02392, -2.332, 0.25), (0.03472, -2.338, 0.25), (0.04419, -2.346, 0.25), (0.05197, -2.355, 0.25), (0.05774, -2.366, 0.25), (0.0613, -2.378, 0.25), (0.0625, -2.39, 0.25), (0.0613, -2.402, 0.25), (0.05774, -2.414, 0.25), (0.05197, -2.425, 0.25), (0.04419, -2.434, 0.25), (0.03472, -2.442, 0.25), (0.02392, -2.448, 0.25), (0.01219, -2.451, 0.25), (-0.01219, -2.451, 0.25), (-0.02392, -2.448, 0.25), (-0.03472, -2.442, 0.25), (-0.04419, -2.434, 0.25), (-0.05197, -2.425, 0.25), (-0.05774, -2.414, 0.25), (-0.0613, -2.402, 0.25), (-0.0625, -2.39, 0.25), (-0.0613, -2.378, 0.25), (-0.05774, -2.366, 0.25), (-0.05197, -2.355, 0.25), (-0.04419, -2.346, 0.25), (-0.03472, -2.338, 0.25), (-0.02392, -2.332, 0.25), (-0.01219, -2.329, 0.25), (-2.5, 0.0625, 0.375), (-2.488, 0.0613, 0.375), (-2.476, 0.05774, 0.375), (-2.465, 0.05197, 0.375), (-2.456, 0.04419, 0.375), (-2.448, 0.03472, 0.375), (-2.442, 0.02392, 0.375), (-2.439, 0.01219, 0.375), (-2.561, 0.01219, 0.375), (-2.558, 0.02392, 0.375), (-2.552, 0.03472, 0.375), (-2.544, 0.04419, 0.375), (-2.535, 0.05197, 0.375), (-2.524, 0.05774, 0.375), (-2.512, 0.0613, 0.375), (2.561, -0.01219, 0.25), (2.558, -0.02392, 0.25), (2.552, -0.03472, 0.25), (2.544, -0.04419, 0.25), (2.535, -0.05197, 0.25), (2.524, -0.05774, 0.25), (2.512, -0.0613, 0.25), (2.5, -0.0625, 0.25), (2.488, -0.0613, 0.25), (2.476, -0.05774, 0.25), (2.465, -0.05197, 0.25), (2.456, -0.04419, 0.25), (2.448, -0.03472, 0.25), (2.442, -0.02392, 0.25), (2.439, -0.01219, 0.25), (2.5, 0.0625, 0.375), (2.512, 0.0613, 0.375), (2.524, 0.05774, 0.375), (2.535, 0.05197, 0.375), (2.544, 0.04419, 0.375), (2.552, 0.03472, 0.375), (2.558, 0.02392, 0.375), (2.561, 0.01219, 0.375), (2.439, 0.01219, 0.375), (2.442, 0.02392, 0.375), (2.448, 0.03472, 0.375), (2.456, 0.04419, 0.375), (2.465, 0.05197, 0.375), (2.476, 0.05774, 0.375), (2.488, 0.0613, 0.375), (-0.01219, 2.439, 0.375), (-0.02392, 2.442, 0.375), (-0.03472, 2.448, 0.375), (-0.04419, 2.456, 0.375), (-0.05197, 2.465, 0.375), (-0.05774, 2.476, 0.375), (-0.0613, 2.488, 0.375), (-0.0625, 2.5, 0.375), (-0.0613, 2.512, 0.375), (-0.05774, 2.524, 0.375), (-0.05197, 2.535, 0.375), (-0.04419, 2.544, 0.375), (-0.03472, 2.552, 0.375), (-0.02392, 2.558, 0.375), (-0.01219, 2.561, 0.375), (-2.439, -0.01219, 0.375), (-2.442, -0.02392, 0.375), (-2.448, -0.03472, 0.375), (-2.456, -0.04419, 0.375), (-2.465, -0.05197, 0.375), (-2.476, -0.05774, 0.375), (-2.488, -0.0613, 0.375), (-2.5, -0.0625, 0.375), (-2.512, -0.0613, 0.375), (-2.524, -0.05774, 0.375), (-2.535, -0.05197, 0.375), (-2.544, -0.04419, 0.375), (-2.552, -0.03472, 0.375), (-2.558, -0.02392, 0.375), (-2.561, -0.01219, 0.375), (0.01219, 2.561, 0.25), (0.02392, 2.558, 0.25), (0.03472, 2.552, 0.25), (0.04419, 2.544, 0.25), (0.05197, 2.535, 0.25), (0.05774, 2.524, 0.25), (0.0613, 2.512, 0.25), (0.0625, 2.5, 0.25), (0.0613, 2.488, 0.25), (0.05774, 2.476, 0.25), (0.05197, 2.465, 0.25), (0.04419, 2.456, 0.25), (0.03472, 2.448, 0.25), (0.02392, 2.442, 0.25), (0.01219, 2.439, 0.25), (0.01219, 2.561, 0.375), (0.02392, 2.558, 0.375), (0.03472, 2.552, 0.375), (0.04419, 2.544, 0.375), (0.05197, 2.535, 0.375), (0.05774, 2.524, 0.375), (0.0613, 2.512, 0.375), (0.0625, 2.5, 0.375), (0.0613, 2.488, 0.375), (0.05774, 2.476, 0.375), (0.05197, 2.465, 0.375), (0.04419, 2.456, 0.375), (0.03472, 2.448, 0.375), (0.02392, 2.442, 0.375), (0.01219, 2.439, 0.375), (-2.5, 0.0625, 0.25), (-2.456, 0.04419, 0.25), (-2.442, 0.02392, 0.25), (-2.558, 0.02392, 0.25), (-2.535, 0.05197, 0.25), (-2.438, -2.289e-07, 0.25), (-2.562, -2.56e-07, 0.25), (-2.488, 0.0613, 0.25), (-2.476, 0.05774, 0.25), (-2.465, 0.05197, 0.25), (-2.448, 0.03472, 0.25), (-2.439, 0.01219, 0.25), (-2.561, 0.01219, 0.25), (-2.552, 0.03472, 0.25), (-2.544, 0.04419, 0.25), (-2.524, 0.05774, 0.25), (-2.512, 0.0613, 0.25), (-2.439, -0.01219, 0.25), (-2.442, -0.02392, 0.25), (-2.448, -0.03472, 0.25), (-2.456, -0.04419, 0.25), (-2.465, -0.05197, 0.25), (-2.476, -0.05774, 0.25), (-2.488, -0.0613, 0.25), (-2.5, -0.0625, 0.25), (-2.512, -0.0613, 0.25), (-2.524, -0.05774, 0.25), (-2.535, -0.05197, 0.25), (-2.544, -0.04419, 0.25), (-2.552, -0.03472, 0.25), (-2.558, -0.02392, 0.25), (-2.561, -0.01219, 0.25), (2.5, 0.0625, 0.25), (2.512, 0.0613, 0.25), (2.524, 0.05774, 0.25), (2.535, 0.05197, 0.25), (2.544, 0.04419, 0.25), (2.552, 0.03472, 0.25), (2.558, 0.02392, 0.25), (2.561, 0.01219, 0.25), (2.439, 0.01219, 0.25), (2.442, 0.02392, 0.25), (2.448, 0.03472, 0.25), (2.456, 0.04419, 0.25), (2.465, 0.05197, 0.25), (2.476, 0.05774, 0.25), (2.488, 0.0613, 0.25), (-0.02392, 2.442, 0.25), (-0.04419, 2.456, 0.25), (-0.0613, 2.512, 0.25), (-0.04419, 2.544, 0.25), (-0.03472, 2.552, 0.25)], [], [(20, 19, 51, 52), (7, 6, 38, 39), (21, 20, 52, 53), (8, 7, 39, 40), (22, 21, 53, 54), (9, 8, 40, 41), (23, 22, 54, 55), (10, 9, 41, 42), (24, 23, 55, 56), (11, 10, 42, 43), (25, 24, 56, 57), (12, 11, 43, 44), (26, 25, 57, 58), (13, 12, 44, 45), (27, 26, 58, 59), (14, 13, 45, 46), (1, 0, 32, 33), (28, 27, 59, 60), (15, 14, 46, 47), (2, 1, 33, 34), (29, 28, 60, 61), (16, 15, 47, 48), (3, 2, 34, 35), (30, 29, 61, 62), (17, 16, 48, 49), (4, 3, 35, 36), (31, 30, 62, 63), (18, 17, 49, 50), (5, 4, 36, 37), (0, 31, 63, 32), (19, 18, 50, 51), (6, 5, 37, 38), (110, 174, 175, 111), (86, 214, 213, 85), (109, 173, 174, 110), (146, 242, 243, 147), (108, 172, 173, 109), (85, 213, 212, 84), (107, 171, 172, 108), (145, 241, 242, 146), (106, 170, 171, 107), (84, 212, 211, 83), (105, 169, 170, 106), (144, 452, 462, 463, 464, 465, 466, 467, 468, 469, 470, 471, 472, 473, 474, 475, 476, 453, 240, 241, 145), (104, 168, 169, 105), (83, 211, 210, 82), (103, 167, 168, 104), (143, 239, 240, 453, 477, 478, 479, 480, 481, 482, 483, 484, 485, 486, 487, 488, 489, 490, 491, 452, 144), (102, 166, 167, 103), (82, 210, 209, 81), (101, 165, 166, 102), (127, 191, 160, 96), (142, 238, 239, 143), (100, 164, 165, 101), (126, 190, 191, 127), (81, 209, 208, 450, 531, 530, 529, 528, 527, 526, 525, 524, 523, 522, 521, 520, 519, 518, 517, 451, 80), (99, 163, 164, 100), (125, 189, 190, 126), (141, 237, 238, 142), (98, 162, 163, 99), (124, 188, 189, 125), (80, 451, 546, 545, 544, 543, 542, 541, 540, 539, 538, 537, 536, 535, 534, 533, 532, 450, 208, 207, 79), (97, 161, 162, 98), (123, 187, 188, 124), (50, 114, 115, 51), (25, 89, 88, 24), (51, 115, 116, 52), (26, 90, 89, 25), (52, 116, 117, 53), (27, 91, 90, 26), (1, 65, 64, 0), (53, 117, 118, 54), (28, 92, 91, 27), (2, 66, 65, 1), (54, 118, 119, 55), (29, 93, 92, 28), (3, 67, 66, 2), (55, 119, 120, 56), (30, 94, 93, 29), (4, 68, 67, 3), (56, 120, 121, 57), (31, 95, 94, 30), (5, 69, 68, 4), (57, 121, 122, 58), (0, 64, 95, 31), (6, 70, 69, 5), (58, 122, 123, 59), (32, 96, 97, 33), (7, 71, 70, 6), (59, 123, 124, 60), (33, 97, 98, 34), (8, 72, 71, 7), (60, 124, 125, 61), (34, 98, 99, 35), (9, 73, 72, 8), (61, 125, 126, 62), (35, 99, 100, 36), (10, 74, 73, 9), (62, 126, 127, 63), (36, 100, 101, 37), (11, 75, 74, 10), (63, 127, 96, 32), (37, 101, 102, 38), (12, 76, 75, 11), (38, 102, 103, 39), (13, 77, 76, 12), (39, 103, 104, 40), (14, 78, 77, 13), (40, 104, 105, 41), (15, 79, 78, 14), (41, 105, 106, 42), (16, 80, 79, 15), (42, 106, 107, 43), (17, 81, 80, 16), (43, 107, 108, 44), (18, 82, 81, 17), (44, 108, 109, 45), (19, 83, 82, 18), (45, 109, 110, 46), (20, 84, 83, 19), (46, 110, 111, 47), (21, 85, 84, 20), (47, 111, 112, 48), (22, 86, 85, 21), (48, 112, 113, 49), (23, 87, 86, 22), (49, 113, 114, 50), (24, 88, 87, 23), (335, 272, 271, 334), (169, 297, 298, 170), (334, 271, 270, 320), (168, 296, 297, 169), (320, 270, 269, 321), (167, 295, 296, 168), (321, 269, 268, 322), (166, 294, 295, 167), (322, 268, 267, 323), (165, 293, 294, 166), (191, 319, 288, 160), (323, 267, 266, 324), (164, 292, 293, 165), (190, 318, 319, 191), (324, 266, 265, 325), (163, 291, 292, 164), (189, 317, 318, 190), (325, 265, 264, 326), (162, 290, 291, 163), (188, 316, 317, 189), (326, 264, 263, 327), (161, 289, 290, 162), (187, 315, 316, 188), (327, 263, 262, 328), (160, 288, 289, 161), (186, 314, 315, 187), (328, 262, 261, 330), (329, 256, 287, 332), (185, 313, 314, 186), (330, 261, 260, 331), (332, 287, 286, 333), (184, 312, 313, 185), (140, 236, 237, 141), (111, 175, 176, 112), (79, 207, 206, 78), (112, 176, 177, 113), (139, 235, 236, 140), (113, 177, 178, 114), (78, 206, 205, 77), (114, 178, 179, 115), (138, 234, 235, 139), (115, 179, 180, 116), (77, 205, 204, 76), (116, 180, 181, 117), (137, 233, 234, 138), (76, 204, 203, 75), (117, 181, 182, 118), (136, 460, 607, 608, 609, 610, 611, 612, 613, 614, 615, 616, 617, 618, 619, 620, 621, 461, 232, 233, 137), (75, 203, 202, 74), (118, 182, 183, 119), (135, 231, 232, 461, 555, 556, 557, 558, 559, 560, 561, 547, 548, 549, 550, 551, 552, 553, 554, 460, 136), (74, 202, 201, 73), (119, 183, 184, 120), (134, 230, 231, 135), (73, 201, 200, 658, 683, 682, 681, 680, 679, 678, 677, 676, 675, 674, 673, 672, 671, 670, 669, 657, 72), (120, 184, 185, 121), (133, 229, 230, 134), (159, 255, 224, 449, 637, 638, 639, 640, 641, 642, 643, 644, 645, 646, 647, 648, 649, 650, 651, 448, 128), (121, 185, 186, 122), (72, 657, 663, 654, 662, 653, 661, 660, 659, 652, 668, 667, 656, 666, 665, 655, 664, 658, 200, 199, 71), (132, 228, 229, 133), (122, 186, 187, 123), (96, 160, 161, 97), (158, 254, 255, 159), (212, 244, 243, 211), (211, 243, 242, 210), (210, 242, 241, 209), (209, 241, 240, 208), (208, 240, 239, 207), (207, 239, 238, 206), (206, 238, 237, 205), (205, 237, 236, 204), (204, 236, 235, 203), (203, 235, 234, 202), (202, 234, 233, 201), (201, 233, 232, 200), (200, 232, 231, 199), (213, 245, 244, 212), (214, 246, 245, 213), (215, 247, 246, 214), (216, 248, 247, 215), (217, 249, 248, 216), (218, 250, 249, 217), (219, 251, 250, 218), (193, 225, 224, 192), (220, 252, 251, 219), (194, 226, 225, 193), (221, 253, 252, 220), (195, 227, 226, 194), (222, 254, 253, 221), (196, 228, 227, 195), (223, 255, 254, 222), (197, 229, 228, 196), (192, 224, 255, 223), (198, 230, 229, 197), (199, 231, 230, 198), (147, 243, 244, 148), (87, 215, 214, 86), (148, 244, 245, 149), (88, 455, 576, 575, 574, 573, 572, 571, 570, 569, 568, 567, 566, 565, 564, 563, 562, 454, 216, 215, 87), (149, 245, 246, 150), (89, 217, 216, 454, 691, 690, 689, 688, 687, 686, 685, 684, 698, 697, 696, 695, 694, 693, 692, 455, 88), (150, 246, 247, 151), (90, 218, 217, 89), (151, 247, 248, 457, 502, 503, 504, 505, 506, 507, 508, 509, 510, 511, 512, 513, 514, 515, 516, 456, 152), (91, 219, 218, 90), (65, 193, 192, 459, 501, 500, 703, 702, 499, 498, 701, 497, 496, 495, 494, 700, 493, 699, 492, 458, 64), (152, 456, 585, 586, 587, 588, 589, 590, 591, 577, 578, 579, 580, 581, 582, 583, 584, 457, 248, 249, 153), (92, 220, 219, 91), (66, 194, 193, 65), (153, 249, 250, 154), (93, 221, 220, 92), (67, 195, 194, 66), (154, 250, 251, 155), (94, 222, 221, 93), (128, 448, 592, 593, 594, 595, 596, 597, 598, 599, 600, 601, 602, 603, 604, 605, 606, 449, 224, 225, 129), (68, 196, 195, 67), (155, 251, 252, 156), (95, 223, 222, 94), (129, 225, 226, 130), (69, 197, 196, 68), (156, 252, 253, 157), (130, 226, 227, 131), (64, 458, 636, 635, 634, 633, 632, 631, 630, 629, 628, 627, 626, 625, 624, 623, 622, 459, 192, 223, 95), (70, 198, 197, 69), (157, 253, 254, 158), (131, 227, 228, 132), (71, 199, 198, 70), (276, 308, 307, 275), (263, 295, 294, 262), (277, 309, 308, 276), (264, 296, 295, 263), (278, 310, 309, 277), (265, 297, 296, 264), (279, 311, 310, 278), (266, 298, 297, 265), (280, 312, 311, 279), (267, 299, 298, 266), (281, 313, 312, 280), (268, 300, 299, 267), (282, 314, 313, 281), (269, 301, 300, 268), (283, 315, 314, 282), (270, 302, 301, 269), (257, 289, 288, 256), (284, 316, 315, 283), (271, 303, 302, 270), (258, 290, 289, 257), (285, 317, 316, 284), (272, 304, 303, 271), (259, 291, 290, 258), (286, 318, 317, 285), (273, 305, 304, 272), (260, 292, 291, 259), (287, 319, 318, 286), (274, 306, 305, 273), (261, 293, 292, 260), (256, 288, 319, 287), (275, 307, 306, 274), (262, 294, 293, 261), (170, 298, 299, 171), (336, 273, 272, 335), (171, 299, 300, 172), (337, 274, 273, 336), (172, 300, 301, 173), (338, 275, 274, 337), (173, 301, 302, 174), (339, 276, 275, 338), (174, 302, 303, 175), (340, 277, 276, 339), (175, 303, 304, 176), (341, 278, 277, 340), (176, 304, 305, 177), (342, 279, 278, 341), (177, 305, 306, 178), (343, 280, 279, 342), (178, 306, 307, 179), (344, 281, 280, 343), (179, 307, 308, 180), (345, 282, 281, 344), (180, 308, 309, 181), (346, 283, 282, 345), (347, 257, 256, 329), (181, 309, 310, 182), (348, 284, 283, 346), (349, 258, 257, 347), (182, 310, 311, 183), (350, 285, 284, 348), (351, 259, 258, 349), (183, 311, 312, 184), (333, 286, 285, 350), (331, 260, 259, 351), (359, 358, 422, 423), (330, 331, 395, 394), (358, 357, 421, 422), (332, 333, 397, 396), (357, 356, 420, 421), (336, 335, 399, 400), (356, 355, 419, 420), (381, 382, 446, 445), (337, 336, 400, 401), (355, 354, 418, 419), (380, 383, 447, 444), (338, 337, 401, 402), (354, 353, 417, 418), (379, 381, 445, 443), (339, 338, 402, 403), (353, 352, 416, 417), (378, 380, 444, 442), (340, 339, 403, 404), (352, 364, 428, 416), (377, 379, 443, 441), (341, 340, 404, 405), (364, 365, 429, 428), (376, 378, 442, 440), (342, 341, 405, 406), (361, 377, 441, 425), (343, 342, 406, 407), (375, 376, 440, 439), (344, 343, 407, 408), (374, 375, 439, 438), (345, 344, 408, 409), (373, 374, 438, 437), (346, 345, 409, 410), (144, 365, 364, 143), (143, 364, 352, 142), (142, 352, 353, 141), (141, 353, 354, 140), (140, 354, 355, 139), (139, 355, 356, 138), (138, 356, 357, 137), (137, 357, 358, 136), (136, 358, 359, 135), (135, 359, 360, 134), (134, 360, 362, 133), (128, 361, 363, 159), (133, 362, 382, 132), (159, 363, 383, 158), (145, 366, 365, 144), (146, 367, 366, 145), (147, 368, 367, 146), (148, 369, 368, 147), (149, 370, 369, 148), (150, 371, 370, 149), (151, 372, 371, 150), (152, 373, 372, 151), (153, 374, 373, 152), (154, 375, 374, 153), (155, 376, 375, 154), (129, 377, 361, 128), (156, 378, 376, 155), (130, 379, 377, 129), (157, 380, 378, 156), (131, 381, 379, 130), (158, 383, 380, 157), (132, 382, 381, 131), (446, 395, 415, 445), (447, 397, 414, 444), (445, 415, 413, 443), (444, 414, 412, 442), (443, 413, 411, 441), (442, 412, 410, 440), (441, 411, 393, 425), (440, 410, 409, 439), (439, 409, 408, 438), (438, 408, 407, 437), (437, 407, 406, 436), (436, 406, 405, 435), (435, 405, 404, 434), (434, 404, 403, 433), (433, 403, 402, 432), (432, 402, 401, 431), (431, 401, 400, 430), (430, 400, 399, 429), (427, 396, 397, 447), (426, 394, 395, 446), (425, 393, 396, 427), (424, 392, 394, 426), (423, 391, 392, 424), (422, 390, 391, 423), (421, 389, 390, 422), (420, 388, 389, 421), (419, 387, 388, 420), (418, 386, 387, 419), (417, 385, 386, 418), (416, 384, 385, 417), (428, 398, 384, 416), (429, 399, 398, 428), (329, 332, 396, 393), (360, 359, 423, 424), (328, 330, 394, 392), (362, 360, 424, 426), (327, 328, 392, 391), (363, 361, 425, 427), (326, 327, 391, 390), (382, 362, 426, 446), (325, 326, 390, 389), (383, 363, 427, 447), (324, 325, 389, 388), (365, 366, 430, 429), (323, 324, 388, 387), (331, 351, 415, 395), (366, 367, 431, 430), (322, 323, 387, 386), (333, 350, 414, 397), (367, 368, 432, 431), (321, 322, 386, 385), (351, 349, 413, 415), (368, 369, 433, 432), (320, 321, 385, 384), (350, 348, 412, 414), (369, 370, 434, 433), (334, 320, 384, 398), (349, 347, 411, 413), (370, 371, 435, 434), (335, 334, 398, 399), (348, 346, 410, 412), (371, 372, 436, 435), (347, 329, 393, 411), (372, 373, 437, 436), (559, 558, 666, 656), (616, 615, 677, 678), (617, 616, 678, 679), (560, 559, 656, 667), (618, 617, 679, 680), (548, 547, 652, 659), (561, 560, 667, 668), (619, 618, 680, 681), (549, 548, 659, 660), (547, 561, 668, 652), (620, 619, 681, 682), (550, 549, 660, 661), (607, 460, 657, 669), (621, 620, 682, 683), (551, 550, 661, 653), (608, 607, 669, 670), (461, 621, 683, 658), (552, 551, 653, 662), (609, 608, 670, 671), (553, 552, 662, 654), (610, 609, 671, 672), (554, 553, 654, 663), (611, 610, 672, 673), (460, 554, 663, 657), (612, 611, 673, 674), (555, 461, 658, 664), (613, 612, 674, 675), (556, 555, 664, 655), (614, 613, 675, 676), (557, 556, 655, 665), (615, 614, 676, 677), (558, 557, 665, 666), (587, 586, 693, 694), (475, 474, 529, 530), (588, 587, 694, 695), (476, 475, 530, 531), (637, 449, 459, 622), (589, 588, 695, 696), (453, 476, 531, 450), (638, 637, 622, 623), (590, 589, 696, 697), (477, 453, 450, 532), (639, 638, 623, 624), (591, 590, 697, 698), (478, 477, 532, 533), (640, 639, 624, 625), (577, 591, 698, 684), (479, 478, 533, 534), (641, 640, 625, 626), (592, 448, 458, 492), (480, 479, 534, 535), (642, 641, 626, 627), (593, 592, 492, 699), (481, 480, 535, 536), (643, 642, 627, 628), (594, 593, 699, 493), (482, 481, 536, 537), (644, 643, 628, 629), (595, 594, 493, 700), (502, 457, 454, 562), (483, 482, 537, 538), (645, 644, 629, 630), (596, 595, 700, 494), (503, 502, 562, 563), (484, 483, 538, 539), (646, 645, 630, 631), (597, 596, 494, 495), (504, 503, 563, 564), (485, 484, 539, 540), (647, 646, 631, 632), (598, 597, 495, 496), (505, 504, 564, 565), (486, 485, 540, 541), (648, 647, 632, 633), (599, 598, 496, 497), (506, 505, 565, 566), (487, 486, 541, 542), (462, 452, 451, 517), (649, 648, 633, 634), (600, 599, 497, 701), (507, 506, 566, 567), (488, 487, 542, 543), (463, 462, 517, 518), (650, 649, 634, 635), (601, 600, 701, 498), (508, 507, 567, 568), (489, 488, 543, 544), (464, 463, 518, 519), (651, 650, 635, 636), (602, 601, 498, 499), (509, 508, 568, 569), (578, 577, 684, 685), (490, 489, 544, 545), (465, 464, 519, 520), (448, 651, 636, 458), (603, 602, 499, 702), (510, 509, 569, 570), (491, 490, 545, 546), (579, 578, 685, 686), (466, 465, 520, 521), (604, 603, 702, 703), (511, 510, 570, 571), (452, 491, 546, 451), (580, 579, 686, 687), (467, 466, 521, 522), (605, 604, 703, 500), (512, 511, 571, 572), (581, 580, 687, 688), (468, 467, 522, 523), (606, 605, 500, 501), (513, 512, 572, 573), (582, 581, 688, 689), (469, 468, 523, 524), (449, 606, 501, 459), (514, 513, 573, 574), (583, 582, 689, 690), (470, 469, 524, 525), (515, 514, 574, 575), (584, 583, 690, 691), (471, 470, 525, 526), (516, 515, 575, 576), (457, 584, 691, 454), (472, 471, 526, 527), (456, 516, 576, 455), (585, 456, 455, 692), (473, 472, 527, 528), (586, 585, 692, 693), (474, 473, 528, 529)])
me_circle.use_remesh_preserve_volume = False
me_circle.use_remesh_preserve_attributes = False
me_circle.use_mirror_vertex_groups = False
me_circle.update()

# ---- objects
ob_circle_001 = bpy.data.objects.new('Circle.001', me_circle_001)
ob_circle = bpy.data.objects.new('Circle', me_circle)

# ---- transforms, parenting, visibility, modifiers, constraints
ob_circle_001.location = (0.0, 0.0, 0.0)
ob_circle_001.lineart.crease_threshold = 0.0
ob_circle.location = (0.0, 0.0, 0.0)
ob_circle.lineart.crease_threshold = 0.0

# ---- collection membership
col_collection_1.objects.link(ob_circle_001)
col_collection_1.objects.link(ob_circle)

# ---- scene / render settings (as saved in the file)
scene.frame_start = 1; scene.frame_end = 250; scene.frame_set(1)
scene.render.engine = 'BLENDER_EEVEE_NEXT'
scene.render.resolution_percentage = 50
scene.render.dither_intensity = 0.0
scene.cycles.use_denoising = False
scene.cycles.samples = 128
scene.cycles.sampling_pattern = 'TABULATED_SOBOL'
scene.cycles.light_sampling_threshold = 0.0
scene.cycles.use_adaptive_sampling = False
scene.cycles.use_light_tree = False
scene.cycles.blur_glossy = 0.0
scene.cycles.sample_clamp_indirect = 0.0
scene.view_settings.view_transform = 'Standard'
bpy.context.view_layer.update()

# ---- added for rendering (the .blend has no active camera and no usable light): camera, sun
cam_auto = bpy.data.cameras.new('AutoCamera')
cam_auto.lens = 50.0
cam_auto.sensor_width = 36.0
cam_auto.clip_end = 1000.0
ob_auto_camera = bpy.data.objects.new('AutoCamera', cam_auto)
scene.collection.objects.link(ob_auto_camera)
ob_auto_camera.location = (8.62618, -10.2364, 8.75042)
ob_auto_camera.rotation_euler = (1.09748, -7.21219e-08, 0.694738)
scene.camera = ob_auto_camera
light_auto_sun = bpy.data.lights.new('AutoSun', 'SUN')
light_auto_sun.energy = 3.0
light_auto_sun.angle = 0.0523599
ob_auto_sun = bpy.data.objects.new('AutoSun', light_auto_sun)
scene.collection.objects.link(ob_auto_sun)
ob_auto_sun.rotation_euler = (0.872665, 0.174533, 0.523599)
bpy.context.view_layer.update()
